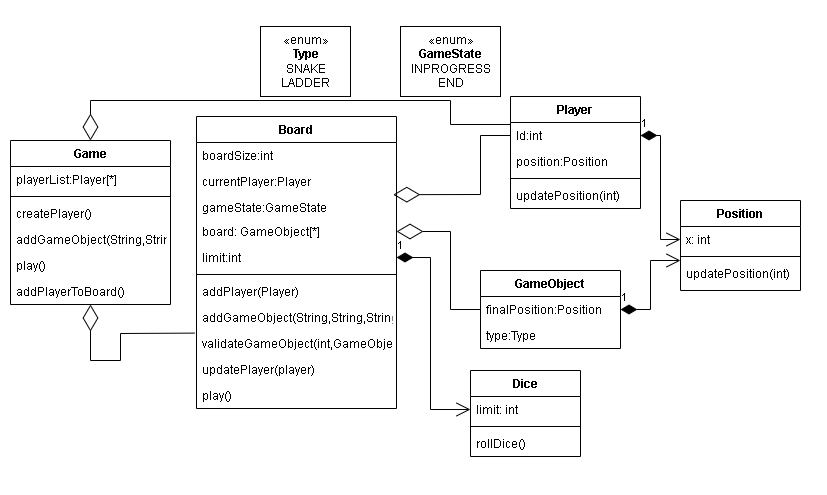

The diagram above was exported from draw.io. Its source (the exported page's mxGraphModel, read from the mxfile embedded in the PNG):
<mxGraphModel dx="1038" dy="579" grid="1" gridSize="10" guides="1" tooltips="1" connect="1" arrows="1" fold="1" page="1" pageScale="1" pageWidth="827" pageHeight="1169" math="0" shadow="0">
  <root>
    <mxCell id="WIyWlLk6GJQsqaUBKTNV-0" />
    <mxCell id="WIyWlLk6GJQsqaUBKTNV-1" parent="WIyWlLk6GJQsqaUBKTNV-0" />
    <mxCell id="zkfFHV4jXpPFQw0GAbJ--0" value="Board" style="swimlane;fontStyle=1;align=center;verticalAlign=top;childLayout=stackLayout;horizontal=1;startSize=26;horizontalStack=0;resizeParent=1;resizeLast=0;collapsible=1;marginBottom=0;rounded=0;shadow=0;strokeWidth=1;" parent="WIyWlLk6GJQsqaUBKTNV-1" vertex="1">
      <mxGeometry x="196" y="116" width="200" height="292" as="geometry">
        <mxRectangle x="220" y="120" width="160" height="26" as="alternateBounds" />
      </mxGeometry>
    </mxCell>
    <mxCell id="zkfFHV4jXpPFQw0GAbJ--2" value="boardSize:int" style="text;align=left;verticalAlign=top;spacingLeft=4;spacingRight=4;overflow=hidden;rotatable=0;points=[[0,0.5],[1,0.5]];portConstraint=eastwest;rounded=0;shadow=0;html=0;" parent="zkfFHV4jXpPFQw0GAbJ--0" vertex="1">
      <mxGeometry y="26" width="200" height="26" as="geometry" />
    </mxCell>
    <mxCell id="H3rnqaxUTtrFT4vTWKXy-29" value="currentPlayer:Player" style="text;align=left;verticalAlign=top;spacingLeft=4;spacingRight=4;overflow=hidden;rotatable=0;points=[[0,0.5],[1,0.5]];portConstraint=eastwest;rounded=0;shadow=0;html=0;" vertex="1" parent="zkfFHV4jXpPFQw0GAbJ--0">
      <mxGeometry y="52" width="200" height="26" as="geometry" />
    </mxCell>
    <mxCell id="H3rnqaxUTtrFT4vTWKXy-17" value="gameState:GameState" style="text;align=left;verticalAlign=top;spacingLeft=4;spacingRight=4;overflow=hidden;rotatable=0;points=[[0,0.5],[1,0.5]];portConstraint=eastwest;rounded=0;shadow=0;html=0;" vertex="1" parent="zkfFHV4jXpPFQw0GAbJ--0">
      <mxGeometry y="78" width="200" height="24" as="geometry" />
    </mxCell>
    <mxCell id="zkfFHV4jXpPFQw0GAbJ--3" value="board: GameObject[*]" style="text;align=left;verticalAlign=top;spacingLeft=4;spacingRight=4;overflow=hidden;rotatable=0;points=[[0,0.5],[1,0.5]];portConstraint=eastwest;rounded=0;shadow=0;html=0;" parent="zkfFHV4jXpPFQw0GAbJ--0" vertex="1">
      <mxGeometry y="102" width="200" height="26" as="geometry" />
    </mxCell>
    <mxCell id="H3rnqaxUTtrFT4vTWKXy-31" value="limit:int" style="text;strokeColor=none;fillColor=none;align=left;verticalAlign=top;spacingLeft=4;spacingRight=4;overflow=hidden;rotatable=0;points=[[0,0.5],[1,0.5]];portConstraint=eastwest;" vertex="1" parent="zkfFHV4jXpPFQw0GAbJ--0">
      <mxGeometry y="128" width="200" height="26" as="geometry" />
    </mxCell>
    <mxCell id="zkfFHV4jXpPFQw0GAbJ--4" value="" style="line;html=1;strokeWidth=1;align=left;verticalAlign=middle;spacingTop=-1;spacingLeft=3;spacingRight=3;rotatable=0;labelPosition=right;points=[];portConstraint=eastwest;" parent="zkfFHV4jXpPFQw0GAbJ--0" vertex="1">
      <mxGeometry y="154" width="200" height="8" as="geometry" />
    </mxCell>
    <mxCell id="H3rnqaxUTtrFT4vTWKXy-32" value="addPlayer(Player)" style="text;strokeColor=none;fillColor=none;align=left;verticalAlign=top;spacingLeft=4;spacingRight=4;overflow=hidden;rotatable=0;points=[[0,0.5],[1,0.5]];portConstraint=eastwest;" vertex="1" parent="zkfFHV4jXpPFQw0GAbJ--0">
      <mxGeometry y="162" width="200" height="26" as="geometry" />
    </mxCell>
    <mxCell id="H3rnqaxUTtrFT4vTWKXy-35" value="addGameObject(String,String,String)" style="text;strokeColor=none;fillColor=none;align=left;verticalAlign=top;spacingLeft=4;spacingRight=4;overflow=hidden;rotatable=0;points=[[0,0.5],[1,0.5]];portConstraint=eastwest;" vertex="1" parent="zkfFHV4jXpPFQw0GAbJ--0">
      <mxGeometry y="188" width="200" height="26" as="geometry" />
    </mxCell>
    <mxCell id="H3rnqaxUTtrFT4vTWKXy-37" value="validateGameObject(int,GameObject)" style="text;strokeColor=none;fillColor=none;align=left;verticalAlign=top;spacingLeft=4;spacingRight=4;overflow=hidden;rotatable=0;points=[[0,0.5],[1,0.5]];portConstraint=eastwest;" vertex="1" parent="zkfFHV4jXpPFQw0GAbJ--0">
      <mxGeometry y="214" width="200" height="26" as="geometry" />
    </mxCell>
    <mxCell id="H3rnqaxUTtrFT4vTWKXy-33" value="updatePlayer(player)" style="text;strokeColor=none;fillColor=none;align=left;verticalAlign=top;spacingLeft=4;spacingRight=4;overflow=hidden;rotatable=0;points=[[0,0.5],[1,0.5]];portConstraint=eastwest;" vertex="1" parent="zkfFHV4jXpPFQw0GAbJ--0">
      <mxGeometry y="240" width="200" height="26" as="geometry" />
    </mxCell>
    <mxCell id="H3rnqaxUTtrFT4vTWKXy-36" value="play()" style="text;strokeColor=none;fillColor=none;align=left;verticalAlign=top;spacingLeft=4;spacingRight=4;overflow=hidden;rotatable=0;points=[[0,0.5],[1,0.5]];portConstraint=eastwest;" vertex="1" parent="zkfFHV4jXpPFQw0GAbJ--0">
      <mxGeometry y="266" width="200" height="26" as="geometry" />
    </mxCell>
    <mxCell id="H3rnqaxUTtrFT4vTWKXy-12" value="Player" style="swimlane;fontStyle=1;childLayout=stackLayout;horizontal=1;startSize=26;fillColor=none;horizontalStack=0;resizeParent=1;resizeParentMax=0;resizeLast=0;collapsible=1;marginBottom=0;" vertex="1" parent="WIyWlLk6GJQsqaUBKTNV-1">
      <mxGeometry x="510" y="96" width="130" height="112" as="geometry" />
    </mxCell>
    <mxCell id="H3rnqaxUTtrFT4vTWKXy-13" value="Id:int" style="text;strokeColor=none;fillColor=none;align=left;verticalAlign=top;spacingLeft=4;spacingRight=4;overflow=hidden;rotatable=0;points=[[0,0.5],[1,0.5]];portConstraint=eastwest;" vertex="1" parent="H3rnqaxUTtrFT4vTWKXy-12">
      <mxGeometry y="26" width="130" height="26" as="geometry" />
    </mxCell>
    <mxCell id="H3rnqaxUTtrFT4vTWKXy-62" value="position:Position" style="text;strokeColor=none;fillColor=none;align=left;verticalAlign=top;spacingLeft=4;spacingRight=4;overflow=hidden;rotatable=0;points=[[0,0.5],[1,0.5]];portConstraint=eastwest;" vertex="1" parent="H3rnqaxUTtrFT4vTWKXy-12">
      <mxGeometry y="52" width="130" height="26" as="geometry" />
    </mxCell>
    <mxCell id="H3rnqaxUTtrFT4vTWKXy-38" value="" style="line;strokeWidth=1;fillColor=none;align=left;verticalAlign=middle;spacingTop=-1;spacingLeft=3;spacingRight=3;rotatable=0;labelPosition=right;points=[];portConstraint=eastwest;" vertex="1" parent="H3rnqaxUTtrFT4vTWKXy-12">
      <mxGeometry y="78" width="130" height="8" as="geometry" />
    </mxCell>
    <mxCell id="H3rnqaxUTtrFT4vTWKXy-14" value="updatePosition(int)" style="text;strokeColor=none;fillColor=none;align=left;verticalAlign=top;spacingLeft=4;spacingRight=4;overflow=hidden;rotatable=0;points=[[0,0.5],[1,0.5]];portConstraint=eastwest;" vertex="1" parent="H3rnqaxUTtrFT4vTWKXy-12">
      <mxGeometry y="86" width="130" height="26" as="geometry" />
    </mxCell>
    <mxCell id="H3rnqaxUTtrFT4vTWKXy-18" value="Position" style="swimlane;fontStyle=1;align=center;verticalAlign=top;childLayout=stackLayout;horizontal=1;startSize=26;horizontalStack=0;resizeParent=1;resizeLast=0;collapsible=1;marginBottom=0;rounded=0;shadow=0;strokeWidth=1;" vertex="1" parent="WIyWlLk6GJQsqaUBKTNV-1">
      <mxGeometry x="680" y="200" width="120" height="90" as="geometry">
        <mxRectangle x="220" y="120" width="160" height="26" as="alternateBounds" />
      </mxGeometry>
    </mxCell>
    <mxCell id="H3rnqaxUTtrFT4vTWKXy-19" value="x: int" style="text;align=left;verticalAlign=top;spacingLeft=4;spacingRight=4;overflow=hidden;rotatable=0;points=[[0,0.5],[1,0.5]];portConstraint=eastwest;rounded=0;shadow=0;html=0;" vertex="1" parent="H3rnqaxUTtrFT4vTWKXy-18">
      <mxGeometry y="26" width="120" height="26" as="geometry" />
    </mxCell>
    <mxCell id="H3rnqaxUTtrFT4vTWKXy-21" value="" style="line;html=1;strokeWidth=1;align=left;verticalAlign=middle;spacingTop=-1;spacingLeft=3;spacingRight=3;rotatable=0;labelPosition=right;points=[];portConstraint=eastwest;" vertex="1" parent="H3rnqaxUTtrFT4vTWKXy-18">
      <mxGeometry y="52" width="120" height="8" as="geometry" />
    </mxCell>
    <mxCell id="H3rnqaxUTtrFT4vTWKXy-24" value="updatePosition(int)" style="text;align=left;verticalAlign=top;spacingLeft=4;spacingRight=4;overflow=hidden;rotatable=0;points=[[0,0.5],[1,0.5]];portConstraint=eastwest;rounded=0;shadow=0;html=0;" vertex="1" parent="H3rnqaxUTtrFT4vTWKXy-18">
      <mxGeometry y="60" width="120" height="26" as="geometry" />
    </mxCell>
    <mxCell id="H3rnqaxUTtrFT4vTWKXy-25" value="Dice" style="swimlane;fontStyle=1;align=center;verticalAlign=top;childLayout=stackLayout;horizontal=1;startSize=26;horizontalStack=0;resizeParent=1;resizeParentMax=0;resizeLast=0;collapsible=1;marginBottom=0;" vertex="1" parent="WIyWlLk6GJQsqaUBKTNV-1">
      <mxGeometry x="470" y="370" width="110" height="86" as="geometry" />
    </mxCell>
    <mxCell id="H3rnqaxUTtrFT4vTWKXy-26" value="limit: int" style="text;strokeColor=none;fillColor=none;align=left;verticalAlign=top;spacingLeft=4;spacingRight=4;overflow=hidden;rotatable=0;points=[[0,0.5],[1,0.5]];portConstraint=eastwest;" vertex="1" parent="H3rnqaxUTtrFT4vTWKXy-25">
      <mxGeometry y="26" width="110" height="26" as="geometry" />
    </mxCell>
    <mxCell id="H3rnqaxUTtrFT4vTWKXy-27" value="" style="line;strokeWidth=1;fillColor=none;align=left;verticalAlign=middle;spacingTop=-1;spacingLeft=3;spacingRight=3;rotatable=0;labelPosition=right;points=[];portConstraint=eastwest;" vertex="1" parent="H3rnqaxUTtrFT4vTWKXy-25">
      <mxGeometry y="52" width="110" height="8" as="geometry" />
    </mxCell>
    <mxCell id="H3rnqaxUTtrFT4vTWKXy-28" value="rollDice()" style="text;strokeColor=none;fillColor=none;align=left;verticalAlign=top;spacingLeft=4;spacingRight=4;overflow=hidden;rotatable=0;points=[[0,0.5],[1,0.5]];portConstraint=eastwest;" vertex="1" parent="H3rnqaxUTtrFT4vTWKXy-25">
      <mxGeometry y="60" width="110" height="26" as="geometry" />
    </mxCell>
    <mxCell id="H3rnqaxUTtrFT4vTWKXy-40" value="1" style="endArrow=open;html=1;endSize=12;startArrow=diamondThin;startSize=14;startFill=1;edgeStyle=orthogonalEdgeStyle;align=left;verticalAlign=bottom;rounded=0;exitX=1;exitY=0.5;exitDx=0;exitDy=0;entryX=0;entryY=0.5;entryDx=0;entryDy=0;" edge="1" parent="WIyWlLk6GJQsqaUBKTNV-1" source="H3rnqaxUTtrFT4vTWKXy-13" target="H3rnqaxUTtrFT4vTWKXy-19">
      <mxGeometry x="-1" y="3" relative="1" as="geometry">
        <mxPoint x="700" y="186" as="sourcePoint" />
        <mxPoint x="860" y="186" as="targetPoint" />
      </mxGeometry>
    </mxCell>
    <mxCell id="H3rnqaxUTtrFT4vTWKXy-42" value="GameObject" style="swimlane;fontStyle=1;childLayout=stackLayout;horizontal=1;startSize=26;fillColor=none;horizontalStack=0;resizeParent=1;resizeParentMax=0;resizeLast=0;collapsible=1;marginBottom=0;" vertex="1" parent="WIyWlLk6GJQsqaUBKTNV-1">
      <mxGeometry x="480" y="270" width="140" height="78" as="geometry" />
    </mxCell>
    <mxCell id="H3rnqaxUTtrFT4vTWKXy-44" value="finalPosition:Position" style="text;strokeColor=none;fillColor=none;align=left;verticalAlign=top;spacingLeft=4;spacingRight=4;overflow=hidden;rotatable=0;points=[[0,0.5],[1,0.5]];portConstraint=eastwest;" vertex="1" parent="H3rnqaxUTtrFT4vTWKXy-42">
      <mxGeometry y="26" width="140" height="26" as="geometry" />
    </mxCell>
    <mxCell id="H3rnqaxUTtrFT4vTWKXy-45" value="type:Type" style="text;strokeColor=none;fillColor=none;align=left;verticalAlign=top;spacingLeft=4;spacingRight=4;overflow=hidden;rotatable=0;points=[[0,0.5],[1,0.5]];portConstraint=eastwest;" vertex="1" parent="H3rnqaxUTtrFT4vTWKXy-42">
      <mxGeometry y="52" width="140" height="26" as="geometry" />
    </mxCell>
    <mxCell id="H3rnqaxUTtrFT4vTWKXy-53" value="" style="endArrow=diamondThin;endFill=0;endSize=24;html=1;rounded=0;entryX=1;entryY=0.5;entryDx=0;entryDy=0;exitX=0;exitY=0.5;exitDx=0;exitDy=0;" edge="1" parent="WIyWlLk6GJQsqaUBKTNV-1" source="H3rnqaxUTtrFT4vTWKXy-44" target="zkfFHV4jXpPFQw0GAbJ--3">
      <mxGeometry width="160" relative="1" as="geometry">
        <mxPoint x="520" y="380" as="sourcePoint" />
        <mxPoint x="680" y="380" as="targetPoint" />
        <Array as="points">
          <mxPoint x="450" y="309" />
          <mxPoint x="450" y="231" />
        </Array>
      </mxGeometry>
    </mxCell>
    <mxCell id="H3rnqaxUTtrFT4vTWKXy-54" value="1" style="endArrow=open;html=1;endSize=12;startArrow=diamondThin;startSize=14;startFill=1;edgeStyle=orthogonalEdgeStyle;align=left;verticalAlign=bottom;rounded=0;exitX=1;exitY=0.5;exitDx=0;exitDy=0;entryX=0;entryY=0;entryDx=0;entryDy=0;entryPerimeter=0;" edge="1" parent="WIyWlLk6GJQsqaUBKTNV-1" source="H3rnqaxUTtrFT4vTWKXy-44" target="H3rnqaxUTtrFT4vTWKXy-24">
      <mxGeometry x="-1" y="3" relative="1" as="geometry">
        <mxPoint x="640" y="308.5" as="sourcePoint" />
        <mxPoint x="760" y="308.5" as="targetPoint" />
        <Array as="points">
          <mxPoint x="650" y="309" />
          <mxPoint x="650" y="260" />
        </Array>
      </mxGeometry>
    </mxCell>
    <mxCell id="H3rnqaxUTtrFT4vTWKXy-57" value="" style="endArrow=diamondThin;endFill=0;endSize=24;html=1;rounded=0;entryX=0.984;entryY=0.008;entryDx=0;entryDy=0;exitX=0;exitY=0.5;exitDx=0;exitDy=0;entryPerimeter=0;" edge="1" parent="WIyWlLk6GJQsqaUBKTNV-1" source="H3rnqaxUTtrFT4vTWKXy-13" target="H3rnqaxUTtrFT4vTWKXy-17">
      <mxGeometry width="160" relative="1" as="geometry">
        <mxPoint x="484" y="238" as="sourcePoint" />
        <mxPoint x="344" y="160" as="targetPoint" />
        <Array as="points">
          <mxPoint x="480" y="135" />
          <mxPoint x="480" y="194" />
        </Array>
      </mxGeometry>
    </mxCell>
    <mxCell id="H3rnqaxUTtrFT4vTWKXy-58" value="«enum»&lt;br&gt;&lt;b&gt;Type&lt;br&gt;&lt;/b&gt;SNAKE&lt;br&gt;LADDER&lt;b&gt;&lt;br&gt;&lt;/b&gt;" style="html=1;" vertex="1" parent="WIyWlLk6GJQsqaUBKTNV-1">
      <mxGeometry x="260" y="26" width="90" height="70" as="geometry" />
    </mxCell>
    <mxCell id="H3rnqaxUTtrFT4vTWKXy-59" value="«enum»&lt;br&gt;&lt;b&gt;GameState&lt;br&gt;&lt;/b&gt;INPROGRESS&lt;br&gt;END&lt;b&gt;&lt;br&gt;&lt;/b&gt;" style="html=1;" vertex="1" parent="WIyWlLk6GJQsqaUBKTNV-1">
      <mxGeometry x="400" y="26" width="100" height="70" as="geometry" />
    </mxCell>
    <mxCell id="H3rnqaxUTtrFT4vTWKXy-60" value="1" style="endArrow=open;html=1;endSize=12;startArrow=diamondThin;startSize=14;startFill=1;edgeStyle=orthogonalEdgeStyle;align=left;verticalAlign=bottom;rounded=0;exitX=1;exitY=0.5;exitDx=0;exitDy=0;entryX=0;entryY=0.5;entryDx=0;entryDy=0;" edge="1" parent="WIyWlLk6GJQsqaUBKTNV-1" source="H3rnqaxUTtrFT4vTWKXy-31" target="H3rnqaxUTtrFT4vTWKXy-26">
      <mxGeometry x="-1" y="3" relative="1" as="geometry">
        <mxPoint x="320" y="513" as="sourcePoint" />
        <mxPoint x="420" y="360" as="targetPoint" />
        <Array as="points">
          <mxPoint x="430" y="257" />
          <mxPoint x="430" y="409" />
        </Array>
      </mxGeometry>
    </mxCell>
    <mxCell id="H3rnqaxUTtrFT4vTWKXy-63" value="Game" style="swimlane;fontStyle=1;align=center;verticalAlign=top;childLayout=stackLayout;horizontal=1;startSize=26;horizontalStack=0;resizeParent=1;resizeParentMax=0;resizeLast=0;collapsible=1;marginBottom=0;" vertex="1" parent="WIyWlLk6GJQsqaUBKTNV-1">
      <mxGeometry x="10" y="140" width="160" height="164" as="geometry" />
    </mxCell>
    <mxCell id="H3rnqaxUTtrFT4vTWKXy-64" value="playerList:Player[*]" style="text;strokeColor=none;fillColor=none;align=left;verticalAlign=top;spacingLeft=4;spacingRight=4;overflow=hidden;rotatable=0;points=[[0,0.5],[1,0.5]];portConstraint=eastwest;" vertex="1" parent="H3rnqaxUTtrFT4vTWKXy-63">
      <mxGeometry y="26" width="160" height="26" as="geometry" />
    </mxCell>
    <mxCell id="H3rnqaxUTtrFT4vTWKXy-65" value="" style="line;strokeWidth=1;fillColor=none;align=left;verticalAlign=middle;spacingTop=-1;spacingLeft=3;spacingRight=3;rotatable=0;labelPosition=right;points=[];portConstraint=eastwest;" vertex="1" parent="H3rnqaxUTtrFT4vTWKXy-63">
      <mxGeometry y="52" width="160" height="8" as="geometry" />
    </mxCell>
    <mxCell id="H3rnqaxUTtrFT4vTWKXy-66" value="createPlayer()" style="text;strokeColor=none;fillColor=none;align=left;verticalAlign=top;spacingLeft=4;spacingRight=4;overflow=hidden;rotatable=0;points=[[0,0.5],[1,0.5]];portConstraint=eastwest;" vertex="1" parent="H3rnqaxUTtrFT4vTWKXy-63">
      <mxGeometry y="60" width="160" height="26" as="geometry" />
    </mxCell>
    <mxCell id="H3rnqaxUTtrFT4vTWKXy-71" value="addGameObject(String,String,String)" style="text;strokeColor=none;fillColor=none;align=left;verticalAlign=top;spacingLeft=4;spacingRight=4;overflow=hidden;rotatable=0;points=[[0,0.5],[1,0.5]];portConstraint=eastwest;" vertex="1" parent="H3rnqaxUTtrFT4vTWKXy-63">
      <mxGeometry y="86" width="160" height="26" as="geometry" />
    </mxCell>
    <mxCell id="H3rnqaxUTtrFT4vTWKXy-72" value="play()" style="text;strokeColor=none;fillColor=none;align=left;verticalAlign=top;spacingLeft=4;spacingRight=4;overflow=hidden;rotatable=0;points=[[0,0.5],[1,0.5]];portConstraint=eastwest;" vertex="1" parent="H3rnqaxUTtrFT4vTWKXy-63">
      <mxGeometry y="112" width="160" height="26" as="geometry" />
    </mxCell>
    <mxCell id="H3rnqaxUTtrFT4vTWKXy-67" value="addPlayerToBoard()" style="text;strokeColor=none;fillColor=none;align=left;verticalAlign=top;spacingLeft=4;spacingRight=4;overflow=hidden;rotatable=0;points=[[0,0.5],[1,0.5]];portConstraint=eastwest;" vertex="1" parent="H3rnqaxUTtrFT4vTWKXy-63">
      <mxGeometry y="138" width="160" height="26" as="geometry" />
    </mxCell>
    <mxCell id="H3rnqaxUTtrFT4vTWKXy-74" value="" style="endArrow=diamondThin;endFill=0;endSize=24;html=1;rounded=0;entryX=0.5;entryY=0;entryDx=0;entryDy=0;exitX=0;exitY=0.25;exitDx=0;exitDy=0;" edge="1" parent="WIyWlLk6GJQsqaUBKTNV-1" source="H3rnqaxUTtrFT4vTWKXy-12" target="H3rnqaxUTtrFT4vTWKXy-63">
      <mxGeometry width="160" relative="1" as="geometry">
        <mxPoint x="196" y="31.400000000000006" as="sourcePoint" />
        <mxPoint x="78.79999999999995" y="90.59200000000001" as="targetPoint" />
        <Array as="points">
          <mxPoint x="450" y="124" />
          <mxPoint x="450" y="100" />
          <mxPoint x="90" y="100" />
        </Array>
      </mxGeometry>
    </mxCell>
    <mxCell id="H3rnqaxUTtrFT4vTWKXy-75" value="" style="endArrow=diamondThin;endFill=0;endSize=24;html=1;rounded=0;exitX=-0.01;exitY=0.1;exitDx=0;exitDy=0;exitPerimeter=0;" edge="1" parent="WIyWlLk6GJQsqaUBKTNV-1" source="H3rnqaxUTtrFT4vTWKXy-37" target="H3rnqaxUTtrFT4vTWKXy-67">
      <mxGeometry width="160" relative="1" as="geometry">
        <mxPoint x="148.60000000000002" y="330" as="sourcePoint" />
        <mxPoint x="31.399999999999977" y="389.192" as="targetPoint" />
        <Array as="points">
          <mxPoint x="120" y="333" />
          <mxPoint x="120" y="360" />
          <mxPoint x="90" y="360" />
        </Array>
      </mxGeometry>
    </mxCell>
  </root>
</mxGraphModel>